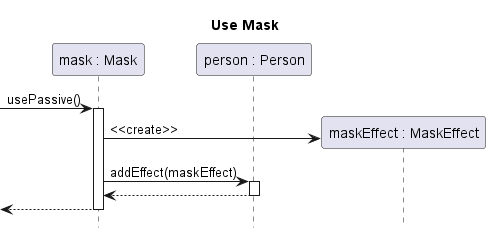

The diagram above was rendered by PlantUML. Its source (embedded in the PNG):
@startuml item-mask-use

title Use Mask
hide footbox

participant "mask : Mask" as mask
participant "person : Person" as person

[-> mask ++: usePassive()
	create "maskEffect : MaskEffect" as maskEffect
	mask -> maskEffect: <<create>>
	mask -> person ++: addEffect(maskEffect)
	return
return

@enduml